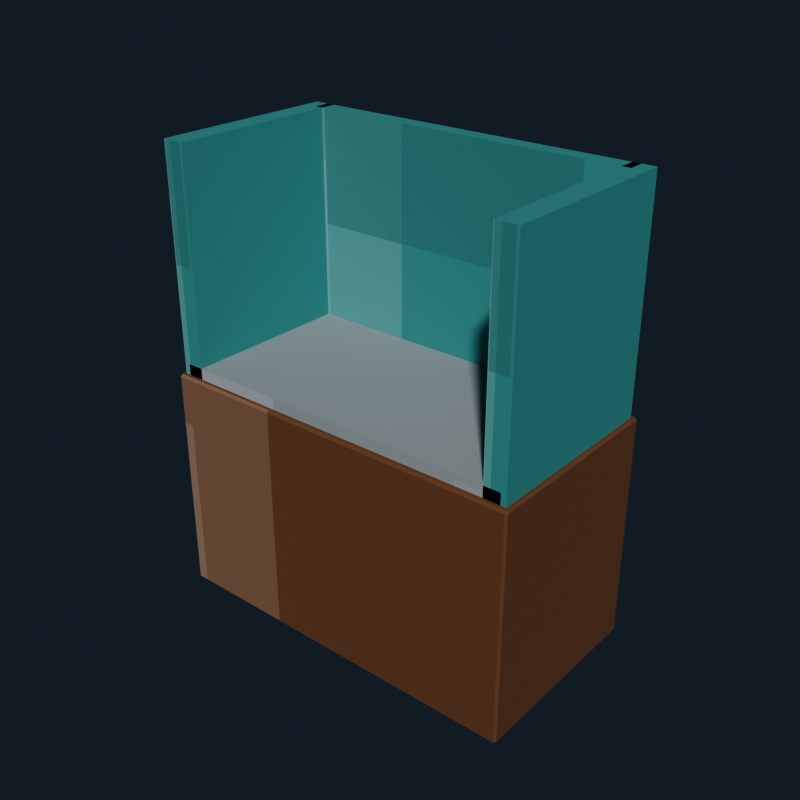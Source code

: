 # Source: broken_aquarium.blend  (saved by Blender 5.2.44; exported with 4.5.12 LTS)
import bpy
from mathutils import Matrix  # noqa: F401  (used for matrix-valued properties, if any)

bpy.ops.wm.read_factory_settings(use_empty=True)
scene = bpy.context.scene
scene.name = 'Scene'

# ---- collections
col_collection = bpy.data.collections.new('Collection'); scene.collection.children.link(col_collection)

# ---- images (referenced by path relative to the original .blend; pixels are not part of the script)
import os
ASSET_DIR = os.environ.get("B2B_ASSET_DIR", "")  # directory of the original .blend (textures are referenced by path, not embedded)
HERE = os.path.dirname(os.path.abspath(__file__))  # packed textures are extracted next to this script under _unpacked/

def load_image(name, relpath, width, height, colorspace="sRGB"):
    """Load a texture the original file referenced (path relative to the .blend, or extracted next to this script)."""
    p = next((c for c in (os.path.join(HERE, relpath), os.path.join(ASSET_DIR, relpath)) if relpath and os.path.exists(c)), "")
    if p:
        img = bpy.data.images.load(p, check_existing=True)
        img.name = name
    else:  # same state as the original file: an image datablock whose file is absent (Cycles renders it pink)
        img = bpy.data.images.new(name, width, height)
        img.source = "FILE"
        img.filepath = "//" + (relpath or name)
    img.colorspace_settings.name = colorspace
    return img
img_broken_aquarium_pixel_atlas = load_image('broken_aquarium_pixel_atlas', '_unpacked/broken_aquarium_pixel_atlas.9a39ce30.png', 192, 16, 'sRGB')

# ---- materials (node trees are filled in below, after node groups)
mat_broken_aquarium_pixel_paint = bpy.data.materials.new('Broken Aquarium pixel paint')

# ---- material node trees
mat_broken_aquarium_pixel_paint.use_nodes = True; mat_broken_aquarium_pixel_paint.node_tree.nodes.clear()
_N = mat_broken_aquarium_pixel_paint.node_tree.nodes; _L = mat_broken_aquarium_pixel_paint.node_tree.links
n0 = _N.new('ShaderNodeBsdfPrincipled'); n0.name = 'Principled BSDF'; n0.location = (-200, 100)
n0.inputs[1].default_value = 0.06
n0.inputs[2].default_value = 0.88
n0.inputs[10].default_value = 0.005
n1 = _N.new('ShaderNodeOutputMaterial'); n1.name = 'Material Output'; n1.location = (200, 100)
n2 = _N.new('ShaderNodeTexImage'); n2.name = 'Image Texture'; n2.location = (0, 0)
n2.image = img_broken_aquarium_pixel_atlas
n2.interpolation = 'Closest'
_L.new(n0.outputs[0], n1.inputs[0])
_L.new(n2.outputs[0], n0.inputs[0])
n1.is_active_output = True

# ---- world
world_world = bpy.data.worlds.new('World'); scene.world = world_world
world_world.use_nodes = True; world_world.node_tree.nodes.clear()
_N = world_world.node_tree.nodes; _L = world_world.node_tree.links
n0 = _N.new('ShaderNodeOutputWorld'); n0.name = 'World Output'; n0.location = (200, 100)
n1 = _N.new('ShaderNodeBackground'); n1.name = 'Background'; n1.location = (-200, 100)
n1.inputs[0].default_value = (0.04314, 0.06275, 0.09412, 1.0)
n1.inputs[1].default_value = 0.36
_L.new(n1.outputs[0], n0.inputs[0])
n0.is_active_output = True
world_world.color = (0.05088, 0.05088, 0.05088)
world_world.sun_shadow_jitter_overblur = 0.0

# ---- meshes
me_cube = bpy.data.meshes.new('Cube')
me_cube.from_pydata([(-0.667, -0.352, -0.42), (-0.667, -0.36, -0.412), (-0.675, -0.352, -0.412), (-0.667, -0.36, 0.412), (-0.667, -0.352, 0.42), (-0.675, -0.352, 0.412), (-0.667, 0.352, -0.42), (-0.675, 0.352, -0.412), (-0.667, 0.36, -0.412), (-0.667, 0.352, 0.42), (-0.667, 0.36, 0.412), (-0.675, 0.352, 0.412), (0.667, -0.352, -0.42), (0.675, -0.352, -0.412), (0.667, -0.36, -0.412), (0.667, -0.352, 0.42), (0.667, -0.36, 0.412), (0.675, -0.352, 0.412), (0.667, 0.352, -0.42), (0.667, 0.36, -0.412), (0.675, 0.352, -0.412), (0.667, 0.352, 0.42), (0.675, 0.352, 0.412), (0.667, 0.36, 0.412)], [], [(0, 1, 2), (3, 4, 5), (6, 7, 8), (9, 10, 11), (12, 13, 14), (15, 16, 17), (18, 19, 20), (21, 22, 23), (6, 0, 2, 7), (1, 3, 5, 2), (4, 9, 11, 5), (10, 8, 7, 11), (18, 6, 8, 19), (9, 21, 23, 10), (22, 20, 19, 23), (12, 18, 20, 13), (21, 15, 17, 22), (16, 14, 13, 17), (0, 12, 14, 1), (15, 4, 3, 16), (6, 18, 12, 0), (2, 5, 11, 7), (14, 16, 3, 1), (21, 9, 4, 15), (8, 10, 23, 19), (20, 22, 17, 13)])
_uv = me_cube.uv_layers.new(name='UVMap')
_uv.uv.foreach_set('vector', [0.3473, 0.72, 0.3473, 0.7225, 0.3472, 0.72, 0.3841, 0.9437, 0.3843, 0.9437, 0.3841, 0.945, 0.3473, 0.5025, 0.3472, 0.5025, 0.3473, 0.5, 0.3843, 0.2776, 0.3841, 0.2788, 0.3841, 0.2756, 0.3656, 0.72, 0.3659, 0.72, 0.3658, 0.7232, 0.3843, 0.7219, 0.3841, 0.7238, 0.3841, 0.7206, 0.3656, 0.5025, 0.3658, 0.4993, 0.3659, 0.5025, 0.3843, 0.5015, 0.3841, 0.5025, 0.3841, 0.499, 0.3473, 0.5025, 0.3473, 0.72, 0.3472, 0.72, 0.3472, 0.5025, 0.3659, 0.055, 0.3841, 0.055, 0.3841, 0.05747, 0.3659, 0.05747, 0.3843, 0.05747, 0.3843, 0.2776, 0.3841, 0.2756, 0.3841, 0.05747, 0.3841, 0.2788, 0.3659, 0.2788, 0.3659, 0.275, 0.3841, 0.2756, 0.3656, 0.5025, 0.3473, 0.5025, 0.3473, 0.5, 0.3658, 0.4993, 0.3843, 0.2776, 0.3843, 0.5015, 0.3841, 0.499, 0.3841, 0.2788, 0.3841, 0.5025, 0.3659, 0.5025, 0.3658, 0.4993, 0.3841, 0.499, 0.3656, 0.72, 0.3656, 0.5025, 0.3659, 0.5025, 0.3659, 0.72, 0.3843, 0.5015, 0.3843, 0.7219, 0.3841, 0.7206, 0.3841, 0.5025, 0.3841, 0.7238, 0.3658, 0.7232, 0.3659, 0.72, 0.3841, 0.7206, 0.3473, 0.72, 0.3656, 0.72, 0.3658, 0.7232, 0.3473, 0.7225, 0.3843, 0.7219, 0.3843, 0.9437, 0.3841, 0.9437, 0.3841, 0.7238, 0.3473, 0.5025, 0.3656, 0.5025, 0.3656, 0.72, 0.3473, 0.72, 0.3659, 0.05747, 0.3841, 0.05747, 0.3841, 0.2756, 0.3659, 0.275, 0.3658, 0.7232, 0.3841, 0.7238, 0.3841, 0.9437, 0.3659, 0.9437, 0.3843, 0.5015, 0.4027, 0.5025, 0.4027, 0.72, 0.3843, 0.7219, 0.3659, 0.2788, 0.3841, 0.2788, 0.3841, 0.499, 0.3658, 0.4993, 0.3659, 0.5025, 0.3841, 0.5025, 0.3841, 0.7206, 0.3659, 0.72])
me_cube.materials.append(mat_broken_aquarium_pixel_paint)
me_cube.update()
me_cube_001 = bpy.data.meshes.new('Cube.001')
me_cube_001.from_pydata([(-0.04, -0.34, -0.41), (-0.04, -0.34, 0.41), (-0.04, 0.34, -0.41), (-0.04, 0.34, 0.41), (0.04, -0.34, -0.41), (0.04, -0.34, 0.41), (0.04, 0.34, -0.41), (0.04, 0.34, 0.41)], [], [(0, 1, 3, 2), (2, 3, 7, 6), (6, 7, 5, 4), (4, 5, 1, 0), (2, 6, 4, 0), (7, 3, 1, 5)])
_uv = me_cube_001.uv_layers.new(name='UVMap')
_uv.uv.foreach_set('vector', [0.5324, 0.055, 0.5509, 0.055, 0.5509, 0.2775, 0.5324, 0.2775, 0.5324, 0.2775, 0.5509, 0.2775, 0.5509, 0.5, 0.5324, 0.5, 0.5324, 0.5, 0.5509, 0.5, 0.5509, 0.7225, 0.5324, 0.7225, 0.5324, 0.7225, 0.5509, 0.7225, 0.5509, 0.945, 0.5324, 0.945, 0.5139, 0.5, 0.5324, 0.5, 0.5324, 0.7225, 0.5139, 0.7225, 0.5509, 0.5, 0.5695, 0.5, 0.5695, 0.7225, 0.5509, 0.7225])
me_cube_001.materials.append(mat_broken_aquarium_pixel_paint)
me_cube_001.update()
me_cube_002 = bpy.data.meshes.new('Cube.002')
me_cube_002.from_pydata([(-0.04, -0.34, -0.41), (-0.04, -0.34, 0.41), (-0.04, 0.34, -0.41), (-0.04, 0.34, 0.41), (0.04, -0.34, -0.41), (0.04, -0.34, 0.41), (0.04, 0.34, -0.41), (0.04, 0.34, 0.41)], [], [(0, 1, 3, 2), (2, 3, 7, 6), (6, 7, 5, 4), (4, 5, 1, 0), (2, 6, 4, 0), (7, 3, 1, 5)])
_uv = me_cube_002.uv_layers.new(name='UVMap')
_uv.uv.foreach_set('vector', [0.5324, 0.055, 0.5509, 0.055, 0.5509, 0.2775, 0.5324, 0.2775, 0.5324, 0.2775, 0.5509, 0.2775, 0.5509, 0.5, 0.5324, 0.5, 0.5324, 0.5, 0.5509, 0.5, 0.5509, 0.7225, 0.5324, 0.7225, 0.5324, 0.7225, 0.5509, 0.7225, 0.5509, 0.945, 0.5324, 0.945, 0.5139, 0.5, 0.5324, 0.5, 0.5324, 0.7225, 0.5139, 0.7225, 0.5509, 0.5, 0.5695, 0.5, 0.5695, 0.7225, 0.5509, 0.7225])
me_cube_002.materials.append(mat_broken_aquarium_pixel_paint)
me_cube_002.update()
me_cube_003 = bpy.data.meshes.new('Cube.003')
me_cube_003.from_pydata([(-0.61, -0.03, -0.41), (-0.61, -0.03, 0.41), (-0.61, 0.03, -0.41), (-0.61, 0.03, 0.41), (0.61, -0.03, -0.41), (0.61, -0.03, 0.41), (0.61, 0.03, -0.41), (0.61, 0.03, 0.41)], [], [(0, 1, 3, 2), (2, 3, 7, 6), (6, 7, 5, 4), (4, 5, 1, 0), (2, 6, 4, 0), (7, 3, 1, 5)])
_uv = me_cube_003.uv_layers.new(name='UVMap')
_uv.uv.foreach_set('vector', [0.5324, 0.055, 0.5509, 0.055, 0.5509, 0.2775, 0.5324, 0.2775, 0.5324, 0.2775, 0.5509, 0.2775, 0.5509, 0.5, 0.5324, 0.5, 0.5324, 0.5, 0.5509, 0.5, 0.5509, 0.7225, 0.5324, 0.7225, 0.5324, 0.7225, 0.5509, 0.7225, 0.5509, 0.945, 0.5324, 0.945, 0.5139, 0.5, 0.5324, 0.5, 0.5324, 0.7225, 0.5139, 0.7225, 0.5509, 0.5, 0.5695, 0.5, 0.5695, 0.7225, 0.5509, 0.7225])
me_cube_003.materials.append(mat_broken_aquarium_pixel_paint)
me_cube_003.update()
me_cube_004 = bpy.data.meshes.new('Cube.004')
me_cube_004.from_pydata([(-0.64, -0.34, -0.04), (-0.64, -0.34, 0.04), (-0.64, 0.34, -0.04), (-0.64, 0.34, 0.04), (0.64, -0.34, -0.04), (0.64, -0.34, 0.04), (0.64, 0.34, -0.04), (0.64, 0.34, 0.04)], [], [(0, 1, 3, 2), (2, 3, 7, 6), (6, 7, 5, 4), (4, 5, 1, 0), (2, 6, 4, 0), (7, 3, 1, 5)])
_uv = me_cube_004.uv_layers.new(name='UVMap')
_uv.uv.foreach_set('vector', [0.2824, 0.055, 0.3009, 0.055, 0.3009, 0.2775, 0.2824, 0.2775, 0.2824, 0.2775, 0.3009, 0.2775, 0.3009, 0.5, 0.2824, 0.5, 0.2824, 0.5, 0.3009, 0.5, 0.3009, 0.7225, 0.2824, 0.7225, 0.2824, 0.7225, 0.3009, 0.7225, 0.3009, 0.945, 0.2824, 0.945, 0.2639, 0.5, 0.2824, 0.5, 0.2824, 0.7225, 0.2639, 0.7225, 0.3009, 0.5, 0.3195, 0.5, 0.3195, 0.7225, 0.3009, 0.7225])
me_cube_004.materials.append(mat_broken_aquarium_pixel_paint)
me_cube_004.update()

# ---- objects
ob_tankstand = bpy.data.objects.new('TankStand', me_cube)
ob_tankside__0_62 = bpy.data.objects.new('TankSide_-0.62', me_cube_001)
ob_tankside_0_62 = bpy.data.objects.new('TankSide_0.62', me_cube_002)
ob_tankback = bpy.data.objects.new('TankBack', me_cube_003)
ob_crackedbase = bpy.data.objects.new('CrackedBase', me_cube_004)

# ---- transforms, parenting, visibility, modifiers, constraints
ob_tankstand.location = (0.0, 0.0, 0.42)
ob_tankside__0_62.location = (-0.62, 0.0, 1.23)
ob_tankside_0_62.location = (0.62, 0.0, 1.23)
ob_tankback.location = (0.0, 0.31, 1.23)
ob_crackedbase.location = (0.0, 0.0, 0.84)

# ---- collection membership
col_collection.objects.link(ob_tankstand)
col_collection.objects.link(ob_tankside__0_62)
col_collection.objects.link(ob_tankside_0_62)
col_collection.objects.link(ob_tankback)
col_collection.objects.link(ob_crackedbase)

# ---- scene / render settings (as saved in the file)
scene.frame_start = 1; scene.frame_end = 250; scene.frame_set(1)
scene.render.engine = 'BLENDER_EEVEE_NEXT'
scene.render.resolution_x = 640
scene.render.resolution_y = 640
scene.render.bake_bias = 0.0
scene.render.bake_samples = 0
scene.render.compositor_device = 'GPU'
scene.eevee.use_volume_custom_range = False
scene.eevee.fast_gi_thickness_near = 0.1
scene.eevee.fast_gi_thickness_far = 0.0
scene.eevee.ray_tracing_options.screen_trace_thickness = 0.1
scene.view_settings.look = 'AgX - Medium High Contrast'
bpy.context.view_layer.update()

# ---- added for rendering (the .blend has no active camera and no usable light): camera, sun
cam_auto = bpy.data.cameras.new('AutoCamera')
cam_auto.lens = 50.0
cam_auto.sensor_width = 36.0
cam_auto.clip_end = 1000.0
ob_auto_camera = bpy.data.objects.new('AutoCamera', cam_auto)
scene.collection.objects.link(ob_auto_camera)
ob_auto_camera.location = (2.07517, -2.4902, 2.48013)
ob_auto_camera.rotation_euler = (1.09748, -7.21219e-08, 0.694738)
scene.camera = ob_auto_camera
light_auto_sun = bpy.data.lights.new('AutoSun', 'SUN')
light_auto_sun.energy = 3.0
light_auto_sun.angle = 0.0523599
ob_auto_sun = bpy.data.objects.new('AutoSun', light_auto_sun)
scene.collection.objects.link(ob_auto_sun)
ob_auto_sun.rotation_euler = (0.872665, 0.174533, 0.523599)
bpy.context.view_layer.update()
